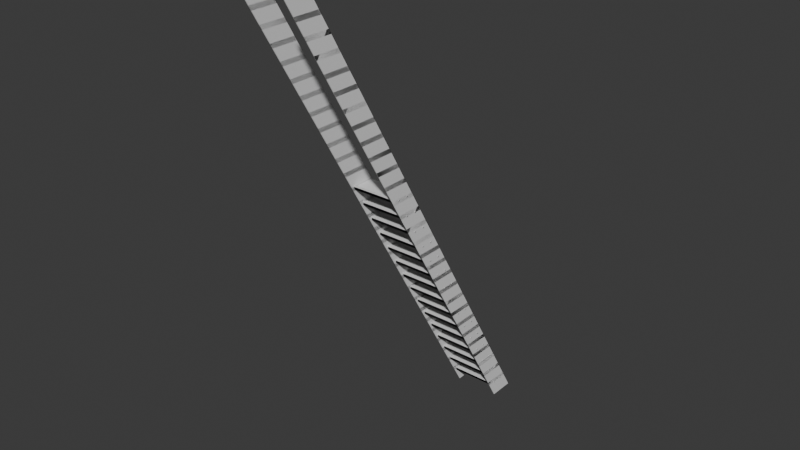 # Source: stairs.blend  (saved by Blender 4.3.34; exported with 4.5.12 LTS)
import bpy
from mathutils import Matrix  # noqa: F401  (used for matrix-valued properties, if any)

bpy.ops.wm.read_factory_settings(use_empty=True)
scene = bpy.context.scene
scene.name = 'Scene'

# ---- collections
col_collection = bpy.data.collections.new('Collection'); scene.collection.children.link(col_collection)

# ---- world
world_world = bpy.data.worlds.new('World'); scene.world = world_world
world_world.use_nodes = True; world_world.node_tree.nodes.clear()
_N = world_world.node_tree.nodes; _L = world_world.node_tree.links
n0 = _N.new('ShaderNodeOutputWorld'); n0.name = 'World Output'; n0.location = (300, 300)
n1 = _N.new('ShaderNodeBackground'); n1.name = 'Background'; n1.location = (10, 300)
n1.inputs[0].default_value = (0.05088, 0.05088, 0.05088, 1.0)
_L.new(n1.outputs[0], n0.inputs[0])
n0.is_active_output = True
world_world.color = (0.05088, 0.05088, 0.05088)
world_world.sun_shadow_jitter_overblur = 0.0

# ---- meshes
me_plane = bpy.data.meshes.new('Plane')
me_plane.from_pydata([(-0.5, -0.25, -0.003), (-0.5, 0.25, -0.003), (-0.5, -0.25, -1.49e-08), (-0.5, 0.25, -2.095e-08), (-0.5, 0.25, -0.003), (-0.5, 0.25, -0.003), (-0.5, -0.2537, 0.000707), (-0.5, -0.2507, 0.0007071), (-0.5, -0.2537, 0.04571), (-0.5, -0.2507, 0.04571), (1.501, 0.25, -0.04871), (-0.5, 0.2507, -0.003707), (-0.5, 0.2537, -0.003707), (-0.5, 0.2507, -0.04871), (-0.5, 0.2537, -0.04871), (-0.5007, 0.25, -0.003707), (-0.5007, -0.25, -0.003707), (-0.5037, -0.25, -0.003707), (-0.5037, 0.25, -0.003707), (-0.5007, 0.25, -0.04871), (-0.5007, -0.25, -0.04871), (-0.5037, -0.25, -0.04871), (-0.5037, 0.25, -0.04871), (0.0, -0.25, -0.003), (0.0, -0.25, -1.49e-08), (0.0, -0.2537, 0.000707), (0.0, -0.2507, 0.0007071), (0.0, -0.2537, 0.04571), (0.0, -0.2507, 0.04571), (0.0, 0.2507, -0.003707), (0.0, 0.2507, -0.04871), (0.0, 0.2537, -0.04871), (0.0, 0.25, -0.003), (0.0, 0.2537, -0.003707), (0.0, 0.25, -2.095e-08), (-0.4896, -0.1129, -0.02651), (-0.5296, -0.1129, -0.02651), (-0.5296, 0.135, -0.02651), (-0.4896, 0.135, -0.02651), (-0.5296, 0.1275, -0.0395), (-0.4896, 0.1275, -0.0395), (-0.5296, 0.1125, -0.0395), (-0.4896, 0.1125, -0.0395), (-0.5296, 0.105, -0.02651), (-0.4896, 0.105, -0.02651), (-0.5296, 0.1125, -0.01352), (-0.4896, 0.1125, -0.01352), (-0.5296, 0.1275, -0.01352), (-0.4896, 0.1275, -0.01352), (-0.5296, -0.1204, -0.0395), (-0.4896, -0.1204, -0.0395), (-0.5296, -0.1354, -0.0395), (-0.4896, -0.1354, -0.0395), (-0.5296, -0.1429, -0.02651), (-0.4896, -0.1429, -0.02651), (-0.5296, -0.1354, -0.01352), (-0.4896, -0.1354, -0.01352), (-0.5296, -0.1204, -0.01352), (-0.4896, -0.1204, -0.01352)], [(1, 4), (4, 5)], [(3, 1, 15, 18), (24, 2, 7, 26), (2, 0, 6, 7), (26, 7, 9, 28), (7, 6, 8, 9), (32, 1, 11, 29), (1, 3, 12, 11), (30, 13, 14, 31), (11, 12, 14, 13), (29, 11, 13, 30), (18, 15, 19, 22), (0, 2, 17, 16), (1, 0, 16, 15), (2, 3, 18, 17), (19, 20, 21, 22), (16, 17, 21, 20), (17, 18, 22, 21), (15, 16, 20, 19), (12, 33, 31, 14), (6, 25, 27, 8), (8, 27, 28, 9), (3, 34, 33, 12), (2, 24, 34, 3), (0, 23, 25, 6), (0, 1, 32, 23), (50, 35, 58, 56, 54, 52), (37, 38, 40, 39), (53, 54, 56, 55), (39, 40, 42, 41), (36, 49, 51, 53, 55, 57), (51, 52, 54, 53), (41, 42, 44, 43), (57, 58, 35, 36), (49, 50, 52, 51), (43, 44, 46, 45), (40, 38, 48, 46, 44, 42), (36, 35, 50, 49), (45, 46, 48, 47), (55, 56, 58, 57), (47, 48, 38, 37), (37, 39, 41, 43, 45, 47)])
_uv = me_plane.uv_layers.new(name='UVMap')
_uv.uv.foreach_set('vector', [0.0, 1.0, 0.0, 1.0, 0.0, 1.0, 0.0, 1.0, 0.5, 0.0, 0.0, 0.0, 0.0, 0.0, 0.5, 0.0, 0.0, 0.0, 0.0, 0.0, 0.0, 0.0, 0.0, 0.0, 0.5, 0.0, 0.0, 0.0, 0.0, 0.0, 0.5, 0.0, 0.0, 0.0, 0.0, 0.0, 0.0, 0.0, 0.0, 0.0, 0.5, 1.0, 0.0, 1.0, 0.0, 1.0, 0.5, 1.0, 0.0, 1.0, 0.0, 1.0, 0.0, 1.0, 0.0, 1.0, 0.5, 1.0, 0.0, 1.0, 0.0, 1.0, 0.5, 1.0, 0.0, 1.0, 0.0, 1.0, 0.0, 1.0, 0.0, 1.0, 0.5, 1.0, 0.0, 1.0, 0.0, 1.0, 0.5, 1.0, 0.0, 1.0, 0.0, 1.0, 0.0, 1.0, 0.0, 1.0, 0.0, 0.0, 0.0, 0.0, 0.0, 0.0, 0.0, 0.0, 0.0, 1.0, 0.0, 0.0, 0.0, 0.0, 0.0, 1.0, 0.0, 0.0, 0.0, 1.0, 0.0, 1.0, 0.0, 0.0, 0.0, 1.0, 0.0, 0.0, 0.0, 0.0, 0.0, 1.0, 0.0, 0.0, 0.0, 0.0, 0.0, 0.0, 0.0, 0.0, 0.0, 0.0, 0.0, 1.0, 0.0, 1.0, 0.0, 0.0, 0.0, 1.0, 0.0, 0.0, 0.0, 0.0, 0.0, 1.0, 0.0, 1.0, 0.5, 1.0, 0.5, 1.0, 0.0, 1.0, 0.0, 0.0, 0.5, 0.0, 0.5, 0.0, 0.0, 0.0, 0.0, 0.0, 0.5, 0.0, 0.5, 0.0, 0.0, 0.0, 0.0, 1.0, 0.5, 1.0, 0.5, 1.0, 0.0, 1.0, 0.0, 0.0, 0.5, 0.0, 0.5, 1.0, 0.0, 1.0, 0.0, 0.0, 0.5, 0.0, 0.5, 0.0, 0.0, 0.0, 0.0, 0.0, 0.0, 1.0, 0.5, 1.0, 0.5, 0.0, 0.4578, 0.37, 0.25, 0.49, 0.04215, 0.37, 0.04215, 0.13, 0.25, 0.01, 0.4578, 0.13, 1.0, 0.5, 1.0, 1.0, 0.8333, 1.0, 0.8333, 0.5, 0.5, 0.5, 0.5, 1.0, 0.3333, 1.0, 0.3333, 0.5, 0.8333, 0.5, 0.8333, 1.0, 0.6667, 1.0, 0.6667, 0.5, 0.75, 0.49, 0.9578, 0.37, 0.9578, 0.13, 0.75, 0.01, 0.5422, 0.13, 0.5422, 0.37, 0.6667, 0.5, 0.6667, 1.0, 0.5, 1.0, 0.5, 0.5, 0.6667, 0.5, 0.6667, 1.0, 0.5, 1.0, 0.5, 0.5, 0.1667, 0.5, 0.1667, 1.0, -8.941e-08, 1.0, -8.941e-08, 0.5, 0.8333, 0.5, 0.8333, 1.0, 0.6667, 1.0, 0.6667, 0.5, 0.5, 0.5, 0.5, 1.0, 0.3333, 1.0, 0.3333, 0.5, 0.4578, 0.37, 0.25, 0.49, 0.04215, 0.37, 0.04215, 0.13, 0.25, 0.01, 0.4578, 0.13, 1.0, 0.5, 1.0, 1.0, 0.8333, 1.0, 0.8333, 0.5, 0.3333, 0.5, 0.3333, 1.0, 0.1667, 1.0, 0.1667, 0.5, 0.3333, 0.5, 0.3333, 1.0, 0.1667, 1.0, 0.1667, 0.5, 0.1667, 0.5, 0.1667, 1.0, -8.941e-08, 1.0, -8.941e-08, 0.5, 0.75, 0.49, 0.9578, 0.37, 0.9578, 0.13, 0.75, 0.01, 0.5422, 0.13, 0.5422, 0.37])
me_plane.update()
me_cube_001 = bpy.data.meshes.new('Cube.001')
me_cube_001.from_pydata([(-1.106, 62.96, -0.3078), (-1.106, 64.96, -0.3078), (0.8941, 64.96, -0.5965), (0.8941, 62.96, -0.5965), (-1.106, 64.96, 0.2399), (0.8941, 64.96, -0.04875), (0.8941, 62.96, -0.04875), (-1.106, 62.96, 0.2399)], [], [(6, 5, 4, 7), (2, 3, 0, 1), (3, 6, 7, 0), (2, 5, 6, 3), (0, 7, 4, 1), (1, 4, 5, 2)])
_uv = me_cube_001.uv_layers.new(name='UVMap')
_uv.uv.foreach_set('vector', [0.4806, 0.75, 0.4806, 0.5, 0.5167, 0.25, 0.5167, 0.0, 0.4121, 0.5, 0.4121, 0.75, 0.4482, 0.0, 0.4482, 0.25, 0.4121, 0.75, 0.4806, 0.75, 0.5167, 1.0, 0.4482, 1.0, 0.4121, 0.5, 0.4806, 0.5, 0.4806, 0.75, 0.4121, 0.75, 0.4482, 0.0, 0.5167, 0.0, 0.5167, 0.25, 0.4482, 0.25, 0.4482, 0.25, 0.5167, 0.25, 0.4806, 0.5, 0.4121, 0.5])
me_cube_001.update()
me_cube = bpy.data.meshes.new('Cube')
me_cube.from_pydata([(-0.495, -0.245, -0.05), (-0.495, -0.245, 0.0), (-0.495, 0.245, -0.05), (-0.495, 0.245, 0.0), (0.0, -0.245, -0.05), (0.0, -0.245, 0.0), (0.0, 0.245, -0.05), (0.0, 0.245, 0.0), (-0.5, -0.25, 0.0), (-0.5, 0.25, 0.0), (0.0, 0.25, 0.0), (0.0, -0.25, 0.0), (-0.5, 0.25, -0.05), (-0.5, -0.25, -0.05), (0.0, 0.25, -0.05), (0.0, -0.25, -0.05), (0.495, -0.245, -0.05), (0.495, -0.245, 0.0), (0.495, 0.245, -0.05), (0.495, 0.245, 0.0), (0.5, -0.25, 0.0), (0.5, 0.25, 0.0), (0.5, 0.25, -0.05), (0.5, -0.25, -0.05), (-0.0025, -0.245, -0.044), (-0.0025, -0.245, -0.004), (-0.0025, 0.245, -0.044), (-0.0025, 0.245, -0.004), (0.0025, -0.245, -0.044), (0.0025, -0.245, -0.004), (0.0025, 0.245, -0.044), (0.0025, 0.245, -0.004), (-0.085, -0.245, -0.044), (-0.085, -0.245, -0.004), (-0.085, 0.245, -0.044), (-0.085, 0.245, -0.004), (-0.08, -0.245, -0.044), (-0.08, -0.245, -0.004), (-0.08, 0.245, -0.044), (-0.08, 0.245, -0.004), (-0.1675, -0.245, -0.044), (-0.1675, -0.245, -0.004), (-0.1675, 0.245, -0.044), (-0.1675, 0.245, -0.004), (-0.1625, -0.245, -0.044), (-0.1625, -0.245, -0.004), (-0.1625, 0.245, -0.044), (-0.1625, 0.245, -0.004), (-0.25, -0.245, -0.044), (-0.25, -0.245, -0.004), (-0.25, 0.245, -0.044), (-0.25, 0.245, -0.004), (-0.245, -0.245, -0.044), (-0.245, -0.245, -0.004), (-0.245, 0.245, -0.044), (-0.245, 0.245, -0.004), (-0.3325, -0.245, -0.044), (-0.3325, -0.245, -0.004), (-0.3325, 0.245, -0.044), (-0.3325, 0.245, -0.004), (-0.3275, -0.245, -0.044), (-0.3275, -0.245, -0.004), (-0.3275, 0.245, -0.044), (-0.3275, 0.245, -0.004), (-0.415, -0.245, -0.044), (-0.415, -0.245, -0.004), (-0.415, 0.245, -0.044), (-0.415, 0.245, -0.004), (-0.41, -0.245, -0.044), (-0.41, -0.245, -0.004), (-0.41, 0.245, -0.044), (-0.41, 0.245, -0.004), (0.0025, -0.245, -0.044), (0.0025, -0.245, -0.004), (0.0025, 0.245, -0.044), (0.0025, 0.245, -0.004), (-0.0025, -0.245, -0.044), (-0.0025, -0.245, -0.004), (-0.0025, 0.245, -0.044), (-0.0025, 0.245, -0.004), (0.085, -0.245, -0.044), (0.085, -0.245, -0.004), (0.085, 0.245, -0.044), (0.085, 0.245, -0.004), (0.08, -0.245, -0.044), (0.08, -0.245, -0.004), (0.08, 0.245, -0.044), (0.08, 0.245, -0.004), (0.1675, -0.245, -0.044), (0.1675, -0.245, -0.004), (0.1675, 0.245, -0.044), (0.1675, 0.245, -0.004), (0.1625, -0.245, -0.044), (0.1625, -0.245, -0.004), (0.1625, 0.245, -0.044), (0.1625, 0.245, -0.004), (0.25, -0.245, -0.044), (0.25, -0.245, -0.004), (0.25, 0.245, -0.044), (0.25, 0.245, -0.004), (0.245, -0.245, -0.044), (0.245, -0.245, -0.004), (0.245, 0.245, -0.044), (0.245, 0.245, -0.004), (0.3325, -0.245, -0.044), (0.3325, -0.245, -0.004), (0.3325, 0.245, -0.044), (0.3325, 0.245, -0.004), (0.3275, -0.245, -0.044), (0.3275, -0.245, -0.004), (0.3275, 0.245, -0.044), (0.3275, 0.245, -0.004), (0.415, -0.245, -0.044), (0.415, -0.245, -0.004), (0.415, 0.245, -0.044), (0.415, 0.245, -0.004), (0.41, -0.245, -0.044), (0.41, -0.245, -0.004), (0.41, 0.245, -0.044), (0.41, 0.245, -0.004), (-0.495, -0.0025, -0.0415), (-0.495, -0.0025, -0.0065), (-0.495, 0.0025, -0.0415), (-0.495, 0.0025, -0.0065), (0.495, -0.0025, -0.0415), (0.495, -0.0025, -0.0065), (0.495, 0.0025, -0.0415), (0.495, 0.0025, -0.0065), (-0.495, 0.0325, -0.0415), (-0.495, 0.0325, -0.0065), (-0.495, 0.0375, -0.0415), (-0.495, 0.0375, -0.0065), (0.495, 0.0325, -0.0415), (0.495, 0.0325, -0.0065), (0.495, 0.0375, -0.0415), (0.495, 0.0375, -0.0065), (-0.495, 0.0675, -0.0415), (-0.495, 0.0675, -0.0065), (-0.495, 0.0725, -0.0415), (-0.495, 0.0725, -0.0065), (0.495, 0.0675, -0.0415), (0.495, 0.0675, -0.0065), (0.495, 0.0725, -0.0415), (0.495, 0.0725, -0.0065), (-0.495, 0.1025, -0.0415), (-0.495, 0.1025, -0.0065), (-0.495, 0.1075, -0.0415), (-0.495, 0.1075, -0.0065), (0.495, 0.1025, -0.0415), (0.495, 0.1025, -0.0065), (0.495, 0.1075, -0.0415), (0.495, 0.1075, -0.0065), (-0.495, 0.1375, -0.0415), (-0.495, 0.1375, -0.0065), (-0.495, 0.1425, -0.0415), (-0.495, 0.1425, -0.0065), (0.495, 0.1375, -0.0415), (0.495, 0.1375, -0.0065), (0.495, 0.1425, -0.0415), (0.495, 0.1425, -0.0065), (-0.495, 0.1725, -0.0415), (-0.495, 0.1725, -0.0065), (-0.495, 0.1775, -0.0415), (-0.495, 0.1775, -0.0065), (0.495, 0.1725, -0.0415), (0.495, 0.1725, -0.0065), (0.495, 0.1775, -0.0415), (0.495, 0.1775, -0.0065), (-0.495, 0.2075, -0.0415), (-0.495, 0.2075, -0.0065), (-0.495, 0.2125, -0.0415), (-0.495, 0.2125, -0.0065), (0.495, 0.2075, -0.0415), (0.495, 0.2075, -0.0065), (0.495, 0.2125, -0.0415), (0.495, 0.2125, -0.0065), (-0.495, 0.0025, -0.0415), (-0.495, 0.0025, -0.0065), (-0.495, -0.0025, -0.0415), (-0.495, -0.0025, -0.0065), (0.495, 0.0025, -0.0415), (0.495, 0.0025, -0.0065), (0.495, -0.0025, -0.0415), (0.495, -0.0025, -0.0065), (-0.495, -0.0325, -0.0415), (-0.495, -0.0325, -0.0065), (-0.495, -0.0375, -0.0415), (-0.495, -0.0375, -0.0065), (0.495, -0.0325, -0.0415), (0.495, -0.0325, -0.0065), (0.495, -0.0375, -0.0415), (0.495, -0.0375, -0.0065), (-0.495, -0.0675, -0.0415), (-0.495, -0.0675, -0.0065), (-0.495, -0.0725, -0.0415), (-0.495, -0.0725, -0.0065), (0.495, -0.0675, -0.0415), (0.495, -0.0675, -0.0065), (0.495, -0.0725, -0.0415), (0.495, -0.0725, -0.0065), (-0.495, -0.1025, -0.0415), (-0.495, -0.1025, -0.0065), (-0.495, -0.1075, -0.0415), (-0.495, -0.1075, -0.0065), (0.495, -0.1025, -0.0415), (0.495, -0.1025, -0.0065), (0.495, -0.1075, -0.0415), (0.495, -0.1075, -0.0065), (-0.495, -0.1375, -0.0415), (-0.495, -0.1375, -0.0065), (-0.495, -0.1425, -0.0415), (-0.495, -0.1425, -0.0065), (0.495, -0.1375, -0.0415), (0.495, -0.1375, -0.0065), (0.495, -0.1425, -0.0415), (0.495, -0.1425, -0.0065), (-0.495, -0.1725, -0.0415), (-0.495, -0.1725, -0.0065), (-0.495, -0.1775, -0.0415), (-0.495, -0.1775, -0.0065), (0.495, -0.1725, -0.0415), (0.495, -0.1725, -0.0065), (0.495, -0.1775, -0.0415), (0.495, -0.1775, -0.0065), (-0.495, -0.2075, -0.0415), (-0.495, -0.2075, -0.0065), (-0.495, -0.2125, -0.0415), (-0.495, -0.2125, -0.0065), (0.495, -0.2075, -0.0415), (0.495, -0.2075, -0.0065), (0.495, -0.2125, -0.0415), (0.495, -0.2125, -0.0065), (1.501, 0.25, -0.0482), (-0.4896, -0.1129, -0.026), (-0.5296, -0.1129, -0.026), (-0.5296, 0.135, -0.026), (-0.4896, 0.135, -0.026), (-0.5296, 0.1275, -0.03899), (-0.4896, 0.1275, -0.03899), (-0.5296, 0.1125, -0.03899), (-0.4896, 0.1125, -0.03899), (-0.5296, 0.105, -0.026), (-0.4896, 0.105, -0.026), (-0.5296, 0.1125, -0.01301), (-0.4896, 0.1125, -0.01301), (-0.5296, 0.1275, -0.01301), (-0.4896, 0.1275, -0.01301), (-0.5296, -0.1204, -0.03899), (-0.4896, -0.1204, -0.03899), (-0.5296, -0.1354, -0.03899), (-0.4896, -0.1354, -0.03899), (-0.5296, -0.1429, -0.026), (-0.4896, -0.1429, -0.026), (-0.5296, -0.1354, -0.01301), (-0.4896, -0.1354, -0.01301), (-0.5296, -0.1204, -0.01301), (-0.4896, -0.1204, -0.01301), (-1.501, 0.25, -0.0482), (0.4896, -0.1129, -0.026), (0.5296, -0.1129, -0.026), (0.5296, 0.135, -0.026), (0.4896, 0.135, -0.026), (0.5296, 0.1275, -0.03899), (0.4896, 0.1275, -0.03899), (0.5296, 0.1125, -0.03899), (0.4896, 0.1125, -0.03899), (0.5296, 0.105, -0.026), (0.4896, 0.105, -0.026), (0.5296, 0.1125, -0.01301), (0.4896, 0.1125, -0.01301), (0.5296, 0.1275, -0.01301), (0.4896, 0.1275, -0.01301), (0.5296, -0.1204, -0.03899), (0.4896, -0.1204, -0.03899), (0.5296, -0.1354, -0.03899), (0.4896, -0.1354, -0.03899), (0.5296, -0.1429, -0.026), (0.4896, -0.1429, -0.026), (0.5296, -0.1354, -0.01301), (0.4896, -0.1354, -0.01301), (0.5296, -0.1204, -0.01301), (0.4896, -0.1204, -0.01301)], [], [(13, 8, 9, 12), (12, 9, 10, 14), (15, 4, 5, 11), (15, 11, 8, 13), (14, 10, 7, 6), (6, 7, 3, 2), (1, 3, 9, 8), (3, 7, 10, 9), (2, 3, 1, 0), (5, 1, 8, 11), (2, 0, 13, 12), (6, 2, 12, 14), (0, 1, 5, 4), (0, 4, 15, 13), (23, 22, 21, 20), (22, 14, 10, 21), (15, 23, 20, 11), (6, 18, 19, 7), (17, 20, 21, 19), (19, 21, 10, 7), (18, 16, 17, 19), (5, 11, 20, 17), (18, 22, 23, 16), (6, 14, 22, 18), (16, 4, 5, 17), (16, 23, 15, 4), (24, 25, 27, 26), (26, 27, 31, 30), (30, 31, 29, 28), (28, 29, 25, 24), (26, 30, 28, 24), (31, 27, 25, 29), (32, 33, 35, 34), (34, 35, 39, 38), (38, 39, 37, 36), (36, 37, 33, 32), (34, 38, 36, 32), (39, 35, 33, 37), (40, 41, 43, 42), (42, 43, 47, 46), (46, 47, 45, 44), (44, 45, 41, 40), (42, 46, 44, 40), (47, 43, 41, 45), (48, 49, 51, 50), (50, 51, 55, 54), (54, 55, 53, 52), (52, 53, 49, 48), (50, 54, 52, 48), (55, 51, 49, 53), (56, 57, 59, 58), (58, 59, 63, 62), (62, 63, 61, 60), (60, 61, 57, 56), (58, 62, 60, 56), (63, 59, 57, 61), (64, 65, 67, 66), (66, 67, 71, 70), (70, 71, 69, 68), (68, 69, 65, 64), (66, 70, 68, 64), (71, 67, 65, 69), (72, 74, 75, 73), (74, 78, 79, 75), (78, 76, 77, 79), (76, 72, 73, 77), (74, 72, 76, 78), (79, 77, 73, 75), (80, 82, 83, 81), (82, 86, 87, 83), (86, 84, 85, 87), (84, 80, 81, 85), (82, 80, 84, 86), (87, 85, 81, 83), (88, 90, 91, 89), (90, 94, 95, 91), (94, 92, 93, 95), (92, 88, 89, 93), (90, 88, 92, 94), (95, 93, 89, 91), (96, 98, 99, 97), (98, 102, 103, 99), (102, 100, 101, 103), (100, 96, 97, 101), (98, 96, 100, 102), (103, 101, 97, 99), (104, 106, 107, 105), (106, 110, 111, 107), (110, 108, 109, 111), (108, 104, 105, 109), (106, 104, 108, 110), (111, 109, 105, 107), (112, 114, 115, 113), (114, 118, 119, 115), (118, 116, 117, 119), (116, 112, 113, 117), (114, 112, 116, 118), (119, 117, 113, 115), (120, 121, 123, 122), (122, 123, 127, 126), (126, 127, 125, 124), (124, 125, 121, 120), (122, 126, 124, 120), (127, 123, 121, 125), (128, 129, 131, 130), (130, 131, 135, 134), (134, 135, 133, 132), (132, 133, 129, 128), (130, 134, 132, 128), (135, 131, 129, 133), (136, 137, 139, 138), (138, 139, 143, 142), (142, 143, 141, 140), (140, 141, 137, 136), (138, 142, 140, 136), (143, 139, 137, 141), (144, 145, 147, 146), (146, 147, 151, 150), (150, 151, 149, 148), (148, 149, 145, 144), (146, 150, 148, 144), (151, 147, 145, 149), (152, 153, 155, 154), (154, 155, 159, 158), (158, 159, 157, 156), (156, 157, 153, 152), (154, 158, 156, 152), (159, 155, 153, 157), (160, 161, 163, 162), (162, 163, 167, 166), (166, 167, 165, 164), (164, 165, 161, 160), (162, 166, 164, 160), (167, 163, 161, 165), (168, 169, 171, 170), (170, 171, 175, 174), (174, 175, 173, 172), (172, 173, 169, 168), (170, 174, 172, 168), (175, 171, 169, 173), (176, 178, 179, 177), (178, 182, 183, 179), (182, 180, 181, 183), (180, 176, 177, 181), (178, 176, 180, 182), (183, 181, 177, 179), (184, 186, 187, 185), (186, 190, 191, 187), (190, 188, 189, 191), (188, 184, 185, 189), (186, 184, 188, 190), (191, 189, 185, 187), (192, 194, 195, 193), (194, 198, 199, 195), (198, 196, 197, 199), (196, 192, 193, 197), (194, 192, 196, 198), (199, 197, 193, 195), (200, 202, 203, 201), (202, 206, 207, 203), (206, 204, 205, 207), (204, 200, 201, 205), (202, 200, 204, 206), (207, 205, 201, 203), (208, 210, 211, 209), (210, 214, 215, 211), (214, 212, 213, 215), (212, 208, 209, 213), (210, 208, 212, 214), (215, 213, 209, 211), (216, 218, 219, 217), (218, 222, 223, 219), (222, 220, 221, 223), (220, 216, 217, 221), (218, 216, 220, 222), (223, 221, 217, 219), (224, 226, 227, 225), (226, 230, 231, 227), (230, 228, 229, 231), (228, 224, 225, 229), (226, 224, 228, 230), (231, 229, 225, 227), (248, 233, 256, 254, 252, 250), (235, 236, 238, 237), (251, 252, 254, 253), (237, 238, 240, 239), (234, 247, 249, 251, 253, 255), (249, 250, 252, 251), (239, 240, 242, 241), (255, 256, 233, 234), (247, 248, 250, 249), (241, 242, 244, 243), (238, 236, 246, 244, 242, 240), (234, 233, 248, 247), (243, 244, 246, 245), (253, 254, 256, 255), (245, 246, 236, 235), (235, 237, 239, 241, 243, 245), (273, 275, 277, 279, 281, 258), (260, 262, 263, 261), (276, 278, 279, 277), (262, 264, 265, 263), (259, 280, 278, 276, 274, 272), (274, 276, 277, 275), (264, 266, 267, 265), (280, 259, 258, 281), (272, 274, 275, 273), (266, 268, 269, 267), (263, 265, 267, 269, 271, 261), (259, 272, 273, 258), (268, 270, 271, 269), (278, 280, 281, 279), (270, 260, 261, 271), (260, 270, 268, 266, 264, 262)])
_uv = me_cube.uv_layers.new(name='UVMap')
_uv.uv.foreach_set('vector', [0.375, 0.0, 0.625, 0.0, 0.625, 0.25, 0.375, 0.25, 0.375, 0.25, 0.625, 0.25, 0.625, 0.5, 0.375, 0.5, 0.375, 0.75, 0.3725, 0.7475, 0.6275, 0.7475, 0.625, 0.75, 0.375, 0.75, 0.625, 0.75, 0.625, 1.0, 0.375, 1.0, 0.375, 0.5, 0.625, 0.5, 0.6275, 0.5025, 0.3725, 0.5025, 0.3725, 0.5025, 0.6275, 0.5025, 0.8725, 0.5025, 0.1275, 0.5025, 0.8725, 0.7475, 0.8725, 0.5025, 0.875, 0.5, 0.875, 0.75, 0.8725, 0.5025, 0.6275, 0.5025, 0.625, 0.5, 0.875, 0.5, 0.1275, 0.5025, 0.8725, 0.5025, 0.8725, 0.7475, 0.1275, 0.7475, 0.6275, 0.7475, 0.8725, 0.7475, 0.875, 0.75, 0.625, 0.75, 0.1275, 0.5025, 0.1275, 0.7475, 0.125, 0.75, 0.125, 0.5, 0.3725, 0.5025, 0.1275, 0.5025, 0.125, 0.5, 0.375, 0.5, 0.1275, 0.7475, 0.8725, 0.7475, 0.6275, 0.7475, 0.3725, 0.7475, 0.1275, 0.7475, 0.3725, 0.7475, 0.375, 0.75, 0.125, 0.75, 0.375, 0.0, 0.375, 0.25, 0.625, 0.25, 0.625, 0.0, 0.375, 0.25, 0.375, 0.5, 0.625, 0.5, 0.625, 0.25, 0.375, 0.75, 0.375, 1.0, 0.625, 1.0, 0.625, 0.75, 0.3725, 0.5025, 0.1275, 0.5025, 0.8725, 0.5025, 0.6275, 0.5025, 0.8725, 0.7475, 0.875, 0.75, 0.875, 0.5, 0.8725, 0.5025, 0.8725, 0.5025, 0.875, 0.5, 0.625, 0.5, 0.6275, 0.5025, 0.1275, 0.5025, 0.1275, 0.7475, 0.8725, 0.7475, 0.8725, 0.5025, 0.6275, 0.7475, 0.625, 0.75, 0.875, 0.75, 0.8725, 0.7475, 0.1275, 0.5025, 0.125, 0.5, 0.125, 0.75, 0.1275, 0.7475, 0.3725, 0.5025, 0.375, 0.5, 0.125, 0.5, 0.1275, 0.5025, 0.1275, 0.7475, 0.3725, 0.7475, 0.6275, 0.7475, 0.8725, 0.7475, 0.1275, 0.7475, 0.125, 0.75, 0.375, 0.75, 0.3725, 0.7475, 0.375, 0.0, 0.625, 0.0, 0.625, 0.25, 0.375, 0.25, 0.375, 0.25, 0.625, 0.25, 0.625, 0.5, 0.375, 0.5, 0.375, 0.5, 0.625, 0.5, 0.625, 0.75, 0.375, 0.75, 0.375, 0.75, 0.625, 0.75, 0.625, 1.0, 0.375, 1.0, 0.125, 0.5, 0.375, 0.5, 0.375, 0.75, 0.125, 0.75, 0.625, 0.5, 0.875, 0.5, 0.875, 0.75, 0.625, 0.75, 0.375, 0.0, 0.625, 0.0, 0.625, 0.25, 0.375, 0.25, 0.375, 0.25, 0.625, 0.25, 0.625, 0.5, 0.375, 0.5, 0.375, 0.5, 0.625, 0.5, 0.625, 0.75, 0.375, 0.75, 0.375, 0.75, 0.625, 0.75, 0.625, 1.0, 0.375, 1.0, 0.125, 0.5, 0.375, 0.5, 0.375, 0.75, 0.125, 0.75, 0.625, 0.5, 0.875, 0.5, 0.875, 0.75, 0.625, 0.75, 0.375, 0.0, 0.625, 0.0, 0.625, 0.25, 0.375, 0.25, 0.375, 0.25, 0.625, 0.25, 0.625, 0.5, 0.375, 0.5, 0.375, 0.5, 0.625, 0.5, 0.625, 0.75, 0.375, 0.75, 0.375, 0.75, 0.625, 0.75, 0.625, 1.0, 0.375, 1.0, 0.125, 0.5, 0.375, 0.5, 0.375, 0.75, 0.125, 0.75, 0.625, 0.5, 0.875, 0.5, 0.875, 0.75, 0.625, 0.75, 0.375, 0.0, 0.625, 0.0, 0.625, 0.25, 0.375, 0.25, 0.375, 0.25, 0.625, 0.25, 0.625, 0.5, 0.375, 0.5, 0.375, 0.5, 0.625, 0.5, 0.625, 0.75, 0.375, 0.75, 0.375, 0.75, 0.625, 0.75, 0.625, 1.0, 0.375, 1.0, 0.125, 0.5, 0.375, 0.5, 0.375, 0.75, 0.125, 0.75, 0.625, 0.5, 0.875, 0.5, 0.875, 0.75, 0.625, 0.75, 0.375, 0.0, 0.625, 0.0, 0.625, 0.25, 0.375, 0.25, 0.375, 0.25, 0.625, 0.25, 0.625, 0.5, 0.375, 0.5, 0.375, 0.5, 0.625, 0.5, 0.625, 0.75, 0.375, 0.75, 0.375, 0.75, 0.625, 0.75, 0.625, 1.0, 0.375, 1.0, 0.125, 0.5, 0.375, 0.5, 0.375, 0.75, 0.125, 0.75, 0.625, 0.5, 0.875, 0.5, 0.875, 0.75, 0.625, 0.75, 0.375, 0.0, 0.625, 0.0, 0.625, 0.25, 0.375, 0.25, 0.375, 0.25, 0.625, 0.25, 0.625, 0.5, 0.375, 0.5, 0.375, 0.5, 0.625, 0.5, 0.625, 0.75, 0.375, 0.75, 0.375, 0.75, 0.625, 0.75, 0.625, 1.0, 0.375, 1.0, 0.125, 0.5, 0.375, 0.5, 0.375, 0.75, 0.125, 0.75, 0.625, 0.5, 0.875, 0.5, 0.875, 0.75, 0.625, 0.75, 0.375, 0.0, 0.375, 0.25, 0.625, 0.25, 0.625, 0.0, 0.375, 0.25, 0.375, 0.5, 0.625, 0.5, 0.625, 0.25, 0.375, 0.5, 0.375, 0.75, 0.625, 0.75, 0.625, 0.5, 0.375, 0.75, 0.375, 1.0, 0.625, 1.0, 0.625, 0.75, 0.125, 0.5, 0.125, 0.75, 0.375, 0.75, 0.375, 0.5, 0.625, 0.5, 0.625, 0.75, 0.875, 0.75, 0.875, 0.5, 0.375, 0.0, 0.375, 0.25, 0.625, 0.25, 0.625, 0.0, 0.375, 0.25, 0.375, 0.5, 0.625, 0.5, 0.625, 0.25, 0.375, 0.5, 0.375, 0.75, 0.625, 0.75, 0.625, 0.5, 0.375, 0.75, 0.375, 1.0, 0.625, 1.0, 0.625, 0.75, 0.125, 0.5, 0.125, 0.75, 0.375, 0.75, 0.375, 0.5, 0.625, 0.5, 0.625, 0.75, 0.875, 0.75, 0.875, 0.5, 0.375, 0.0, 0.375, 0.25, 0.625, 0.25, 0.625, 0.0, 0.375, 0.25, 0.375, 0.5, 0.625, 0.5, 0.625, 0.25, 0.375, 0.5, 0.375, 0.75, 0.625, 0.75, 0.625, 0.5, 0.375, 0.75, 0.375, 1.0, 0.625, 1.0, 0.625, 0.75, 0.125, 0.5, 0.125, 0.75, 0.375, 0.75, 0.375, 0.5, 0.625, 0.5, 0.625, 0.75, 0.875, 0.75, 0.875, 0.5, 0.375, 0.0, 0.375, 0.25, 0.625, 0.25, 0.625, 0.0, 0.375, 0.25, 0.375, 0.5, 0.625, 0.5, 0.625, 0.25, 0.375, 0.5, 0.375, 0.75, 0.625, 0.75, 0.625, 0.5, 0.375, 0.75, 0.375, 1.0, 0.625, 1.0, 0.625, 0.75, 0.125, 0.5, 0.125, 0.75, 0.375, 0.75, 0.375, 0.5, 0.625, 0.5, 0.625, 0.75, 0.875, 0.75, 0.875, 0.5, 0.375, 0.0, 0.375, 0.25, 0.625, 0.25, 0.625, 0.0, 0.375, 0.25, 0.375, 0.5, 0.625, 0.5, 0.625, 0.25, 0.375, 0.5, 0.375, 0.75, 0.625, 0.75, 0.625, 0.5, 0.375, 0.75, 0.375, 1.0, 0.625, 1.0, 0.625, 0.75, 0.125, 0.5, 0.125, 0.75, 0.375, 0.75, 0.375, 0.5, 0.625, 0.5, 0.625, 0.75, 0.875, 0.75, 0.875, 0.5, 0.375, 0.0, 0.375, 0.25, 0.625, 0.25, 0.625, 0.0, 0.375, 0.25, 0.375, 0.5, 0.625, 0.5, 0.625, 0.25, 0.375, 0.5, 0.375, 0.75, 0.625, 0.75, 0.625, 0.5, 0.375, 0.75, 0.375, 1.0, 0.625, 1.0, 0.625, 0.75, 0.125, 0.5, 0.125, 0.75, 0.375, 0.75, 0.375, 0.5, 0.625, 0.5, 0.625, 0.75, 0.875, 0.75, 0.875, 0.5, 0.375, 0.0, 0.625, 0.0, 0.625, 0.25, 0.375, 0.25, 0.375, 0.25, 0.625, 0.25, 0.625, 0.5, 0.375, 0.5, 0.375, 0.5, 0.625, 0.5, 0.625, 0.75, 0.375, 0.75, 0.375, 0.75, 0.625, 0.75, 0.625, 1.0, 0.375, 1.0, 0.125, 0.5, 0.375, 0.5, 0.375, 0.75, 0.125, 0.75, 0.625, 0.5, 0.875, 0.5, 0.875, 0.75, 0.625, 0.75, 0.375, 0.0, 0.625, 0.0, 0.625, 0.25, 0.375, 0.25, 0.375, 0.25, 0.625, 0.25, 0.625, 0.5, 0.375, 0.5, 0.375, 0.5, 0.625, 0.5, 0.625, 0.75, 0.375, 0.75, 0.375, 0.75, 0.625, 0.75, 0.625, 1.0, 0.375, 1.0, 0.125, 0.5, 0.375, 0.5, 0.375, 0.75, 0.125, 0.75, 0.625, 0.5, 0.875, 0.5, 0.875, 0.75, 0.625, 0.75, 0.375, 0.0, 0.625, 0.0, 0.625, 0.25, 0.375, 0.25, 0.375, 0.25, 0.625, 0.25, 0.625, 0.5, 0.375, 0.5, 0.375, 0.5, 0.625, 0.5, 0.625, 0.75, 0.375, 0.75, 0.375, 0.75, 0.625, 0.75, 0.625, 1.0, 0.375, 1.0, 0.125, 0.5, 0.375, 0.5, 0.375, 0.75, 0.125, 0.75, 0.625, 0.5, 0.875, 0.5, 0.875, 0.75, 0.625, 0.75, 0.375, 0.0, 0.625, 0.0, 0.625, 0.25, 0.375, 0.25, 0.375, 0.25, 0.625, 0.25, 0.625, 0.5, 0.375, 0.5, 0.375, 0.5, 0.625, 0.5, 0.625, 0.75, 0.375, 0.75, 0.375, 0.75, 0.625, 0.75, 0.625, 1.0, 0.375, 1.0, 0.125, 0.5, 0.375, 0.5, 0.375, 0.75, 0.125, 0.75, 0.625, 0.5, 0.875, 0.5, 0.875, 0.75, 0.625, 0.75, 0.375, 0.0, 0.625, 0.0, 0.625, 0.25, 0.375, 0.25, 0.375, 0.25, 0.625, 0.25, 0.625, 0.5, 0.375, 0.5, 0.375, 0.5, 0.625, 0.5, 0.625, 0.75, 0.375, 0.75, 0.375, 0.75, 0.625, 0.75, 0.625, 1.0, 0.375, 1.0, 0.125, 0.5, 0.375, 0.5, 0.375, 0.75, 0.125, 0.75, 0.625, 0.5, 0.875, 0.5, 0.875, 0.75, 0.625, 0.75, 0.375, 0.0, 0.625, 0.0, 0.625, 0.25, 0.375, 0.25, 0.375, 0.25, 0.625, 0.25, 0.625, 0.5, 0.375, 0.5, 0.375, 0.5, 0.625, 0.5, 0.625, 0.75, 0.375, 0.75, 0.375, 0.75, 0.625, 0.75, 0.625, 1.0, 0.375, 1.0, 0.125, 0.5, 0.375, 0.5, 0.375, 0.75, 0.125, 0.75, 0.625, 0.5, 0.875, 0.5, 0.875, 0.75, 0.625, 0.75, 0.375, 0.0, 0.625, 0.0, 0.625, 0.25, 0.375, 0.25, 0.375, 0.25, 0.625, 0.25, 0.625, 0.5, 0.375, 0.5, 0.375, 0.5, 0.625, 0.5, 0.625, 0.75, 0.375, 0.75, 0.375, 0.75, 0.625, 0.75, 0.625, 1.0, 0.375, 1.0, 0.125, 0.5, 0.375, 0.5, 0.375, 0.75, 0.125, 0.75, 0.625, 0.5, 0.875, 0.5, 0.875, 0.75, 0.625, 0.75, 0.375, 0.0, 0.375, 0.25, 0.625, 0.25, 0.625, 0.0, 0.375, 0.25, 0.375, 0.5, 0.625, 0.5, 0.625, 0.25, 0.375, 0.5, 0.375, 0.75, 0.625, 0.75, 0.625, 0.5, 0.375, 0.75, 0.375, 1.0, 0.625, 1.0, 0.625, 0.75, 0.125, 0.5, 0.125, 0.75, 0.375, 0.75, 0.375, 0.5, 0.625, 0.5, 0.625, 0.75, 0.875, 0.75, 0.875, 0.5, 0.375, 0.0, 0.375, 0.25, 0.625, 0.25, 0.625, 0.0, 0.375, 0.25, 0.375, 0.5, 0.625, 0.5, 0.625, 0.25, 0.375, 0.5, 0.375, 0.75, 0.625, 0.75, 0.625, 0.5, 0.375, 0.75, 0.375, 1.0, 0.625, 1.0, 0.625, 0.75, 0.125, 0.5, 0.125, 0.75, 0.375, 0.75, 0.375, 0.5, 0.625, 0.5, 0.625, 0.75, 0.875, 0.75, 0.875, 0.5, 0.375, 0.0, 0.375, 0.25, 0.625, 0.25, 0.625, 0.0, 0.375, 0.25, 0.375, 0.5, 0.625, 0.5, 0.625, 0.25, 0.375, 0.5, 0.375, 0.75, 0.625, 0.75, 0.625, 0.5, 0.375, 0.75, 0.375, 1.0, 0.625, 1.0, 0.625, 0.75, 0.125, 0.5, 0.125, 0.75, 0.375, 0.75, 0.375, 0.5, 0.625, 0.5, 0.625, 0.75, 0.875, 0.75, 0.875, 0.5, 0.375, 0.0, 0.375, 0.25, 0.625, 0.25, 0.625, 0.0, 0.375, 0.25, 0.375, 0.5, 0.625, 0.5, 0.625, 0.25, 0.375, 0.5, 0.375, 0.75, 0.625, 0.75, 0.625, 0.5, 0.375, 0.75, 0.375, 1.0, 0.625, 1.0, 0.625, 0.75, 0.125, 0.5, 0.125, 0.75, 0.375, 0.75, 0.375, 0.5, 0.625, 0.5, 0.625, 0.75, 0.875, 0.75, 0.875, 0.5, 0.375, 0.0, 0.375, 0.25, 0.625, 0.25, 0.625, 0.0, 0.375, 0.25, 0.375, 0.5, 0.625, 0.5, 0.625, 0.25, 0.375, 0.5, 0.375, 0.75, 0.625, 0.75, 0.625, 0.5, 0.375, 0.75, 0.375, 1.0, 0.625, 1.0, 0.625, 0.75, 0.125, 0.5, 0.125, 0.75, 0.375, 0.75, 0.375, 0.5, 0.625, 0.5, 0.625, 0.75, 0.875, 0.75, 0.875, 0.5, 0.375, 0.0, 0.375, 0.25, 0.625, 0.25, 0.625, 0.0, 0.375, 0.25, 0.375, 0.5, 0.625, 0.5, 0.625, 0.25, 0.375, 0.5, 0.375, 0.75, 0.625, 0.75, 0.625, 0.5, 0.375, 0.75, 0.375, 1.0, 0.625, 1.0, 0.625, 0.75, 0.125, 0.5, 0.125, 0.75, 0.375, 0.75, 0.375, 0.5, 0.625, 0.5, 0.625, 0.75, 0.875, 0.75, 0.875, 0.5, 0.375, 0.0, 0.375, 0.25, 0.625, 0.25, 0.625, 0.0, 0.375, 0.25, 0.375, 0.5, 0.625, 0.5, 0.625, 0.25, 0.375, 0.5, 0.375, 0.75, 0.625, 0.75, 0.625, 0.5, 0.375, 0.75, 0.375, 1.0, 0.625, 1.0, 0.625, 0.75, 0.125, 0.5, 0.125, 0.75, 0.375, 0.75, 0.375, 0.5, 0.625, 0.5, 0.625, 0.75, 0.875, 0.75, 0.875, 0.5, 0.4578, 0.37, 0.25, 0.49, 0.04215, 0.37, 0.04215, 0.13, 0.25, 0.01, 0.4578, 0.13, 1.0, 0.5, 1.0, 1.0, 0.8333, 1.0, 0.8333, 0.5, 0.5, 0.5, 0.5, 1.0, 0.3333, 1.0, 0.3333, 0.5, 0.8333, 0.5, 0.8333, 1.0, 0.6667, 1.0, 0.6667, 0.5, 0.75, 0.49, 0.9578, 0.37, 0.9578, 0.13, 0.75, 0.01, 0.5422, 0.13, 0.5422, 0.37, 0.6667, 0.5, 0.6667, 1.0, 0.5, 1.0, 0.5, 0.5, 0.6667, 0.5, 0.6667, 1.0, 0.5, 1.0, 0.5, 0.5, 0.1667, 0.5, 0.1667, 1.0, -8.941e-08, 1.0, -8.941e-08, 0.5, 0.8333, 0.5, 0.8333, 1.0, 0.6667, 1.0, 0.6667, 0.5, 0.5, 0.5, 0.5, 1.0, 0.3333, 1.0, 0.3333, 0.5, 0.4578, 0.37, 0.25, 0.49, 0.04215, 0.37, 0.04215, 0.13, 0.25, 0.01, 0.4578, 0.13, 1.0, 0.5, 1.0, 1.0, 0.8333, 1.0, 0.8333, 0.5, 0.3333, 0.5, 0.3333, 1.0, 0.1667, 1.0, 0.1667, 0.5, 0.3333, 0.5, 0.3333, 1.0, 0.1667, 1.0, 0.1667, 0.5, 0.1667, 0.5, 0.1667, 1.0, -8.941e-08, 1.0, -8.941e-08, 0.5, 0.75, 0.49, 0.9578, 0.37, 0.9578, 0.13, 0.75, 0.01, 0.5422, 0.13, 0.5422, 0.37, 0.4578, 0.37, 0.4578, 0.13, 0.25, 0.01, 0.04215, 0.13, 0.04215, 0.37, 0.25, 0.49, 1.0, 0.5, 0.8333, 0.5, 0.8333, 1.0, 1.0, 1.0, 0.5, 0.5, 0.3333, 0.5, 0.3333, 1.0, 0.5, 1.0, 0.8333, 0.5, 0.6667, 0.5, 0.6667, 1.0, 0.8333, 1.0, 0.75, 0.49, 0.5422, 0.37, 0.5422, 0.13, 0.75, 0.01, 0.9578, 0.13, 0.9578, 0.37, 0.6667, 0.5, 0.5, 0.5, 0.5, 1.0, 0.6667, 1.0, 0.6667, 0.5, 0.5, 0.5, 0.5, 1.0, 0.6667, 1.0, 0.1667, 0.5, -8.941e-08, 0.5, -8.941e-08, 1.0, 0.1667, 1.0, 0.8333, 0.5, 0.6667, 0.5, 0.6667, 1.0, 0.8333, 1.0, 0.5, 0.5, 0.3333, 0.5, 0.3333, 1.0, 0.5, 1.0, 0.4578, 0.37, 0.4578, 0.13, 0.25, 0.01, 0.04215, 0.13, 0.04215, 0.37, 0.25, 0.49, 1.0, 0.5, 0.8333, 0.5, 0.8333, 1.0, 1.0, 1.0, 0.3333, 0.5, 0.1667, 0.5, 0.1667, 1.0, 0.3333, 1.0, 0.3333, 0.5, 0.1667, 0.5, 0.1667, 1.0, 0.3333, 1.0, 0.1667, 0.5, -8.941e-08, 0.5, -8.941e-08, 1.0, 0.1667, 1.0, 0.75, 0.49, 0.5422, 0.37, 0.5422, 0.13, 0.75, 0.01, 0.9578, 0.13, 0.9578, 0.37])
me_cube.update()

# ---- objects
ob_step = bpy.data.objects.new('Step', me_plane)
ob_cube_001 = bpy.data.objects.new('Cube.001', me_cube_001)
ob_cube = bpy.data.objects.new('Cube', me_cube)

# ---- transforms, parenting, visibility, modifiers, constraints
ob_step.location = (-0.5, 0.0, 1.675)
_m = ob_step.modifiers.new('Mirror', 'MIRROR')
_m = ob_step.modifiers.new('Array', 'ARRAY')
_m.count = 15
_m.use_constant_offset = True
_m.constant_offset_displace = (0.0, -0.25, 0.433)
_m.use_relative_offset = False
_m.relative_offset_displace = (0.0, -1.0, 1.0)
ob_cube_001.location = (-0.5, -8.196e-08, 1.675)
ob_cube_001.rotation_euler = (8.73e-08, -0.5236, 1.571)
ob_cube_001.scale = (0.25, 0.008, 1.0)
_m = ob_cube_001.modifiers.new('Array', 'ARRAY')
_m.count = 29
_m.use_constant_offset = True
_m.constant_offset_displace = (0.0, 0.0, 0.433)
_m.use_relative_offset = False
_m.relative_offset_displace = (0.0, -1.0, 1.0)
_m = ob_cube_001.modifiers.new('Mirror', 'MIRROR')
_m.use_axis = (False, True, False)
ob_cube.location = (-0.5, 0.0, 1.674)
_m = ob_cube.modifiers.new('Mirror', 'MIRROR')
_m = ob_cube.modifiers.new('Array', 'ARRAY')
_m.count = 15
_m.use_constant_offset = True
_m.constant_offset_displace = (0.0, -0.25, 0.433)
_m.use_relative_offset = False
_m.relative_offset_displace = (0.0, -1.0, 1.0)

# ---- collection membership
col_collection.objects.link(ob_step)
col_collection.objects.link(ob_cube_001)
col_collection.objects.link(ob_cube)

# ---- scene / render settings (as saved in the file)
scene.frame_start = 1; scene.frame_end = 250; scene.frame_set(1)
scene.render.engine = 'BLENDER_EEVEE_NEXT'
bpy.context.view_layer.update()

# ---- added for rendering (the .blend has no active camera and no usable light): camera, sun
cam_auto = bpy.data.cameras.new('AutoCamera')
cam_auto.lens = 50.0
cam_auto.sensor_width = 36.0
cam_auto.clip_end = 1000.0
ob_auto_camera = bpy.data.objects.new('AutoCamera', cam_auto)
scene.collection.objects.link(ob_auto_camera)
ob_auto_camera.location = (12.2017, -18.2069, 16.9183)
ob_auto_camera.rotation_euler = (1.09748, -7.21219e-08, 0.694738)
scene.camera = ob_auto_camera
light_auto_sun = bpy.data.lights.new('AutoSun', 'SUN')
light_auto_sun.energy = 3.0
light_auto_sun.angle = 0.0523599
ob_auto_sun = bpy.data.objects.new('AutoSun', light_auto_sun)
scene.collection.objects.link(ob_auto_sun)
ob_auto_sun.rotation_euler = (0.872665, 0.174533, 0.523599)
bpy.context.view_layer.update()
